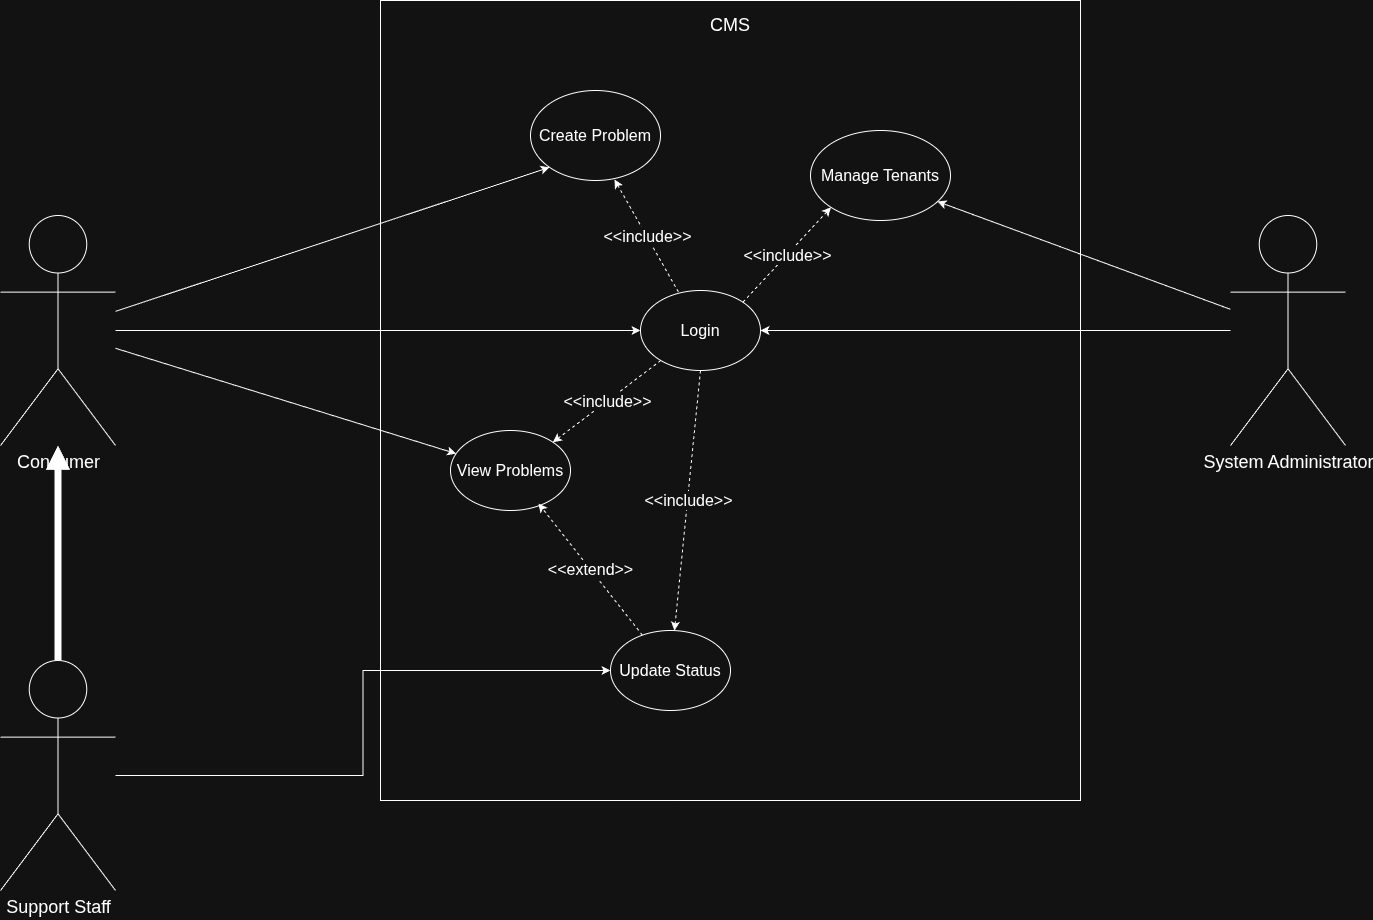

The diagram above was exported from draw.io. Its source (the exported page's mxGraphModel, read from the mxfile embedded in the PNG):
<mxGraphModel dx="2879" dy="1103" grid="1" gridSize="10" guides="1" tooltips="1" connect="1" arrows="1" fold="1" page="1" pageScale="1" pageWidth="827" pageHeight="1169" math="0" shadow="0">
  <root>
    <mxCell id="0" />
    <mxCell id="1" parent="0" />
    <mxCell id="mpaWBFOFS_e96DhkH_Yq-1" parent="1" style="rounded=0;whiteSpace=wrap;html=1;" value="&lt;div&gt;&lt;/div&gt;" vertex="1">
      <mxGeometry height="800" width="700" x="10" y="90" as="geometry" />
    </mxCell>
    <mxCell id="mpaWBFOFS_e96DhkH_Yq-2" parent="1" style="text;html=1;whiteSpace=wrap;strokeColor=none;fillColor=none;align=center;verticalAlign=middle;rounded=0;" value="&lt;font style=&quot;font-size: 18px;&quot;&gt;CMS&lt;/font&gt;" vertex="1">
      <mxGeometry height="30" width="60" x="330" y="100" as="geometry" />
    </mxCell>
    <mxCell id="mpaWBFOFS_e96DhkH_Yq-4" parent="1" style="ellipse;whiteSpace=wrap;html=1;" value="&lt;font style=&quot;font-size: 16px;&quot;&gt;Login&lt;/font&gt;" vertex="1">
      <mxGeometry height="80" width="120" x="270" y="380" as="geometry" />
    </mxCell>
    <mxCell id="mpaWBFOFS_e96DhkH_Yq-5" parent="1" style="ellipse;whiteSpace=wrap;html=1;" value="&lt;font style=&quot;font-size: 16px;&quot;&gt;View Problems&lt;/font&gt;" vertex="1">
      <mxGeometry height="80" width="120" x="80" y="520" as="geometry" />
    </mxCell>
    <mxCell id="mpaWBFOFS_e96DhkH_Yq-7" parent="1" style="ellipse;whiteSpace=wrap;html=1;" value="&lt;font style=&quot;font-size: 16px;&quot;&gt;Create Problem&lt;/font&gt;" vertex="1">
      <mxGeometry height="90" width="130" x="160" y="180" as="geometry" />
    </mxCell>
    <mxCell id="mpaWBFOFS_e96DhkH_Yq-8" parent="1" style="ellipse;whiteSpace=wrap;html=1;" value="&lt;font style=&quot;font-size: 16px;&quot;&gt;Update Status&lt;/font&gt;" vertex="1">
      <mxGeometry height="80" width="120" x="240" y="720" as="geometry" />
    </mxCell>
    <mxCell id="mpaWBFOFS_e96DhkH_Yq-9" parent="1" style="ellipse;whiteSpace=wrap;html=1;" value="&lt;font style=&quot;font-size: 16px;&quot;&gt;Manage Tenants&lt;/font&gt;" vertex="1">
      <mxGeometry height="90" width="140" x="440" y="220" as="geometry" />
    </mxCell>
    <mxCell id="mpaWBFOFS_e96DhkH_Yq-18" edge="1" parent="1" source="mpaWBFOFS_e96DhkH_Yq-10" style="edgeStyle=orthogonalEdgeStyle;rounded=0;orthogonalLoop=1;jettySize=auto;html=1;entryX=0;entryY=0.5;entryDx=0;entryDy=0;" target="mpaWBFOFS_e96DhkH_Yq-4">
      <mxGeometry relative="1" as="geometry" />
    </mxCell>
    <mxCell id="mpaWBFOFS_e96DhkH_Yq-10" parent="1" style="shape=umlActor;verticalLabelPosition=bottom;verticalAlign=top;html=1;outlineConnect=0;" value="&lt;font style=&quot;font-size: 18px;&quot;&gt;Consumer&lt;/font&gt;" vertex="1">
      <mxGeometry height="230" width="115" x="-370" y="305" as="geometry" />
    </mxCell>
    <mxCell id="mpaWBFOFS_e96DhkH_Yq-19" edge="1" parent="1" source="mpaWBFOFS_e96DhkH_Yq-11" style="edgeStyle=orthogonalEdgeStyle;rounded=0;orthogonalLoop=1;jettySize=auto;html=1;endArrow=block;endFill=1;strokeWidth=7;" target="mpaWBFOFS_e96DhkH_Yq-10">
      <mxGeometry relative="1" as="geometry">
        <mxPoint x="-312.5" y="410" as="targetPoint" />
      </mxGeometry>
    </mxCell>
    <mxCell id="mpaWBFOFS_e96DhkH_Yq-23" edge="1" parent="1" source="mpaWBFOFS_e96DhkH_Yq-11" style="edgeStyle=orthogonalEdgeStyle;rounded=0;orthogonalLoop=1;jettySize=auto;html=1;" target="mpaWBFOFS_e96DhkH_Yq-8">
      <mxGeometry relative="1" as="geometry" />
    </mxCell>
    <mxCell id="mpaWBFOFS_e96DhkH_Yq-11" parent="1" style="shape=umlActor;verticalLabelPosition=bottom;verticalAlign=top;html=1;outlineConnect=0;" value="&lt;font style=&quot;font-size: 18px;&quot;&gt;Support Staff&lt;/font&gt;" vertex="1">
      <mxGeometry height="230" width="115" x="-370" y="750" as="geometry" />
    </mxCell>
    <mxCell id="mpaWBFOFS_e96DhkH_Yq-24" edge="1" parent="1" source="mpaWBFOFS_e96DhkH_Yq-12" style="edgeStyle=orthogonalEdgeStyle;rounded=0;orthogonalLoop=1;jettySize=auto;html=1;entryX=1;entryY=0.5;entryDx=0;entryDy=0;" target="mpaWBFOFS_e96DhkH_Yq-4">
      <mxGeometry relative="1" as="geometry" />
    </mxCell>
    <mxCell id="mpaWBFOFS_e96DhkH_Yq-12" parent="1" style="shape=umlActor;verticalLabelPosition=bottom;verticalAlign=top;html=1;outlineConnect=0;" value="&lt;font style=&quot;font-size: 18px;&quot;&gt;System Administrator&lt;/font&gt;" vertex="1">
      <mxGeometry height="230" width="115" x="860" y="305" as="geometry" />
    </mxCell>
    <mxCell id="mpaWBFOFS_e96DhkH_Yq-26" edge="1" parent="1" source="mpaWBFOFS_e96DhkH_Yq-7" style="endArrow=none;html=1;rounded=0;dashed=1;exitX=0.646;exitY=0.989;exitDx=0;exitDy=0;exitPerimeter=0;startArrow=classic;startFill=1;endFill=0;" target="mpaWBFOFS_e96DhkH_Yq-4" value="">
      <mxGeometry relative="1" as="geometry">
        <mxPoint x="1040" y="750" as="sourcePoint" />
        <mxPoint x="1240" y="750" as="targetPoint" />
      </mxGeometry>
    </mxCell>
    <mxCell id="mpaWBFOFS_e96DhkH_Yq-27" connectable="0" parent="mpaWBFOFS_e96DhkH_Yq-26" style="edgeLabel;resizable=0;html=1;;align=center;verticalAlign=middle;fontSize=16;" value="&amp;lt;&amp;lt;include&amp;gt;&amp;gt;" vertex="1">
      <mxGeometry relative="1" as="geometry" />
    </mxCell>
    <mxCell id="mpaWBFOFS_e96DhkH_Yq-31" edge="1" parent="1" source="mpaWBFOFS_e96DhkH_Yq-5" style="endArrow=none;html=1;rounded=0;dashed=1;exitX=1;exitY=0;exitDx=0;exitDy=0;endFill=0;startArrow=classic;startFill=1;" target="mpaWBFOFS_e96DhkH_Yq-4" value="">
      <mxGeometry relative="1" as="geometry">
        <mxPoint x="290" y="535" as="sourcePoint" />
        <mxPoint x="355" y="649" as="targetPoint" />
      </mxGeometry>
    </mxCell>
    <mxCell id="mpaWBFOFS_e96DhkH_Yq-32" connectable="0" parent="mpaWBFOFS_e96DhkH_Yq-31" style="edgeLabel;resizable=0;html=1;;align=center;verticalAlign=middle;fontSize=16;" value="&amp;lt;&amp;lt;include&amp;gt;&amp;gt;" vertex="1">
      <mxGeometry relative="1" as="geometry" />
    </mxCell>
    <mxCell id="mpaWBFOFS_e96DhkH_Yq-33" edge="1" parent="1" source="mpaWBFOFS_e96DhkH_Yq-9" style="endArrow=none;html=1;rounded=0;dashed=1;exitX=0;exitY=1;exitDx=0;exitDy=0;entryX=1;entryY=0;entryDx=0;entryDy=0;endFill=0;startArrow=classic;startFill=1;" target="mpaWBFOFS_e96DhkH_Yq-4" value="">
      <mxGeometry relative="1" as="geometry">
        <mxPoint x="460" y="300" as="sourcePoint" />
        <mxPoint x="525" y="414" as="targetPoint" />
      </mxGeometry>
    </mxCell>
    <mxCell id="mpaWBFOFS_e96DhkH_Yq-34" connectable="0" parent="mpaWBFOFS_e96DhkH_Yq-33" style="edgeLabel;resizable=0;html=1;;align=center;verticalAlign=middle;fontSize=16;" value="&amp;lt;&amp;lt;include&amp;gt;&amp;gt;" vertex="1">
      <mxGeometry relative="1" as="geometry" />
    </mxCell>
    <mxCell id="mpaWBFOFS_e96DhkH_Yq-35" edge="1" parent="1" source="mpaWBFOFS_e96DhkH_Yq-12" style="endArrow=classic;html=1;rounded=0;entryX=0.907;entryY=0.789;entryDx=0;entryDy=0;entryPerimeter=0;" target="mpaWBFOFS_e96DhkH_Yq-9" value="">
      <mxGeometry height="50" relative="1" width="50" as="geometry">
        <mxPoint x="840" y="390" as="sourcePoint" />
        <mxPoint x="760" y="590" as="targetPoint" />
      </mxGeometry>
    </mxCell>
    <mxCell id="mpaWBFOFS_e96DhkH_Yq-36" edge="1" parent="1" source="mpaWBFOFS_e96DhkH_Yq-8" style="endArrow=none;html=1;rounded=0;dashed=1;entryX=0.5;entryY=1;entryDx=0;entryDy=0;endFill=0;startArrow=classic;startFill=1;" target="mpaWBFOFS_e96DhkH_Yq-4" value="">
      <mxGeometry relative="1" as="geometry">
        <mxPoint x="220" y="592" as="sourcePoint" />
        <mxPoint x="328" y="510" as="targetPoint" />
      </mxGeometry>
    </mxCell>
    <mxCell id="mpaWBFOFS_e96DhkH_Yq-37" connectable="0" parent="mpaWBFOFS_e96DhkH_Yq-36" style="edgeLabel;resizable=0;html=1;;align=center;verticalAlign=middle;fontSize=16;" value="&amp;lt;&amp;lt;include&amp;gt;&amp;gt;" vertex="1">
      <mxGeometry relative="1" as="geometry" />
    </mxCell>
    <mxCell id="mpaWBFOFS_e96DhkH_Yq-39" edge="1" parent="1" source="mpaWBFOFS_e96DhkH_Yq-10" style="endArrow=classic;html=1;rounded=0;" target="mpaWBFOFS_e96DhkH_Yq-5" value="">
      <mxGeometry height="50" relative="1" width="50" as="geometry">
        <mxPoint x="530" y="610" as="sourcePoint" />
        <mxPoint x="580" y="560" as="targetPoint" />
      </mxGeometry>
    </mxCell>
    <mxCell id="mpaWBFOFS_e96DhkH_Yq-40" edge="1" parent="1" source="mpaWBFOFS_e96DhkH_Yq-10" style="endArrow=classic;html=1;rounded=0;entryX=0;entryY=1;entryDx=0;entryDy=0;" target="mpaWBFOFS_e96DhkH_Yq-7" value="">
      <mxGeometry height="50" relative="1" width="50" as="geometry">
        <mxPoint x="-250" y="340" as="sourcePoint" />
        <mxPoint x="91" y="445" as="targetPoint" />
      </mxGeometry>
    </mxCell>
    <mxCell id="mpaWBFOFS_e96DhkH_Yq-41" edge="1" parent="1" source="mpaWBFOFS_e96DhkH_Yq-8" style="endArrow=classic;html=1;rounded=0;dashed=1;entryX=0.733;entryY=0.913;entryDx=0;entryDy=0;entryPerimeter=0;" target="mpaWBFOFS_e96DhkH_Yq-5" value="">
      <mxGeometry relative="1" as="geometry">
        <mxPoint x="180" y="860" as="sourcePoint" />
        <mxPoint x="206" y="600" as="targetPoint" />
      </mxGeometry>
    </mxCell>
    <mxCell id="mpaWBFOFS_e96DhkH_Yq-42" connectable="0" parent="mpaWBFOFS_e96DhkH_Yq-41" style="edgeLabel;resizable=0;html=1;;align=center;verticalAlign=middle;fontSize=16;" value="&amp;lt;&amp;lt;extend&amp;gt;&amp;gt;" vertex="1">
      <mxGeometry relative="1" as="geometry" />
    </mxCell>
  </root>
</mxGraphModel>